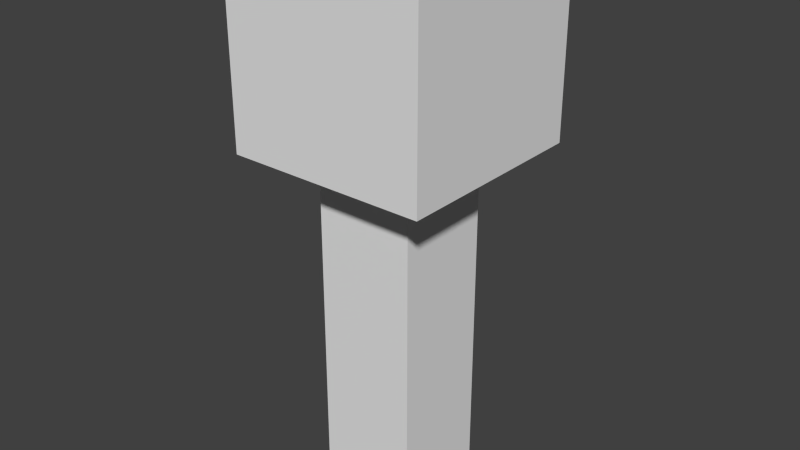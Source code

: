 # Source: torch.blend  (saved by Blender 2.67.0; exported with 4.5.12 LTS)
import bpy
from mathutils import Matrix  # noqa: F401  (used for matrix-valued properties, if any)

bpy.ops.wm.read_factory_settings(use_empty=True)
scene = bpy.context.scene
scene.name = 'Scene'

# ---- collections
col_collection_1 = bpy.data.collections.new('Collection 1'); scene.collection.children.link(col_collection_1)

# ---- materials (node trees are filled in below, after node groups)
mat_material = bpy.data.materials.new('Material')
mat_material.alpha_threshold = 0.0
mat_material.use_transparent_shadow = False
mat_material.roughness = 0.5
mat_material.line_color = (0.0, 0.0, 0.0, 1.0)

# ---- material node trees

# ---- world
world_world = bpy.data.worlds.new('World'); scene.world = world_world
world_world.color = (0.05088, 0.05088, 0.05088)
world_world.use_sun_shadow = False
world_world.sun_shadow_jitter_overblur = 0.0
world_world.cycles.sampling_method = 'MANUAL'
world_world.cycles.sample_map_resolution = 256

# ---- meshes
me_glow = bpy.data.meshes.new('glow')
me_glow.from_pydata([(-1.0, -1.0, -0.125), (-1.0, 1.0, -0.125), (1.0, 1.0, -0.125), (1.0, -1.0, -0.125), (-2.0, -2.0, 0.375), (-2.0, 2.0, 0.375), (2.0, 2.0, 0.375), (2.0, -2.0, 0.375), (-2.0, 2.0, -0.125), (-2.0, -2.0, -0.125), (2.0, 2.0, -0.125), (2.0, -2.0, -0.125)], [], [(9, 8, 1, 0), (8, 10, 2, 1), (10, 11, 3, 2), (11, 9, 0, 3), (0, 1, 2, 3), (7, 6, 5, 4), (4, 5, 8, 9), (5, 6, 10, 8), (6, 7, 11, 10), (7, 4, 9, 11)])
_uv = me_glow.uv_layers.new(name='UVMap')
_uv.uv.foreach_set('vector', [0.58, 0.0, 0.705, 0.0, 0.705, 0.5, 0.58, 0.5, 0.705, 0.5, 0.58, 0.5, 0.58, 0.0, 0.705, 0.0, 0.58, 0.0, 0.705, 0.0, 0.705, 0.5, 0.58, 0.5, 0.705, 0.5, 0.58, 0.5, 0.58, 0.0, 0.705, 0.0, 0.58, 0.0, 0.705, 0.0, 0.705, 0.125, 0.58, 0.125, 0.58, 0.5, 0.705, 0.5, 0.705, 0.625, 0.58, 0.625, 0.58, 0.5, 0.705, 0.5, 0.705, 0.625, 0.58, 0.625, 0.58, 0.5, 0.705, 0.5, 0.705, 0.625, 0.58, 0.625, 0.58, 0.5, 0.705, 0.5, 0.705, 0.625, 0.58, 0.625, 0.58, 0.5, 0.705, 0.5, 0.705, 0.625, 0.58, 0.625])
me_glow.materials.append(mat_material)
me_glow.use_remesh_preserve_volume = False
me_glow.use_remesh_preserve_attributes = False
me_glow.use_mirror_vertex_groups = False
me_glow.update()
me_torch = bpy.data.meshes.new('torch')
me_torch.from_pydata([(-1.0, -1.0, -1.0), (-1.0, 1.0, -1.0), (1.0, 1.0, -1.0), (1.0, -1.0, -1.0), (-1.0, -1.0, 0.25), (-1.0, 1.0, 0.25), (1.0, 1.0, 0.25), (1.0, -1.0, 0.25), (-1.0, 1.0, -5.96e-08), (-1.0, -1.0, -5.96e-08), (1.0, 1.0, -5.96e-08), (1.0, -1.0, -5.96e-08)], [], [(9, 8, 1, 0), (8, 10, 2, 1), (10, 11, 3, 2), (11, 9, 0, 3), (0, 1, 2, 3), (7, 6, 5, 4), (4, 5, 8, 9), (5, 6, 10, 8), (6, 7, 11, 10), (7, 4, 9, 11)])
_uv = me_torch.uv_layers.new(name='UVMap')
_uv.uv.foreach_set('vector', [0.4375, 0.0, 0.5625, 0.0, 0.5625, 0.5, 0.4375, 0.5, 0.5625, 0.5, 0.4375, 0.5, 0.4375, 0.0, 0.5625, 0.0, 0.4375, 0.0, 0.5625, 0.0, 0.5625, 0.5, 0.4375, 0.5, 0.5625, 0.5, 0.4375, 0.5, 0.4375, 0.0, 0.5625, 0.0, 0.4375, 0.0, 0.5625, 0.0, 0.5625, 0.125, 0.4375, 0.125, 0.4375, 0.5, 0.5625, 0.5, 0.5625, 0.625, 0.4375, 0.625, 0.4375, 0.5, 0.5625, 0.5, 0.5625, 0.625, 0.4375, 0.625, 0.4375, 0.5, 0.5625, 0.5, 0.5625, 0.625, 0.4375, 0.625, 0.4375, 0.5, 0.5625, 0.5, 0.5625, 0.625, 0.4375, 0.625, 0.4375, 0.5, 0.5625, 0.5, 0.5625, 0.625, 0.4375, 0.625])
me_torch.materials.append(mat_material)
me_torch.use_remesh_preserve_volume = False
me_torch.use_remesh_preserve_attributes = False
me_torch.use_mirror_vertex_groups = False
me_torch.update()

# ---- objects
ob_glow = bpy.data.objects.new('glow', me_glow)
ob_torch = bpy.data.objects.new('torch', me_torch)

# ---- transforms, parenting, visibility, modifiers, constraints
ob_glow.location = (0.0, 0.0, 0.5)
ob_glow.scale = (0.0625, 0.0625, 0.5)
ob_glow.lock_scale = (False, False, True)
ob_glow.lineart.crease_threshold = 0.0
ob_torch.location = (0.0, 0.0, 0.5)
ob_torch.scale = (0.0625, 0.0625, 0.5)
ob_torch.lineart.crease_threshold = 0.0

# ---- collection membership
col_collection_1.objects.link(ob_glow)
col_collection_1.objects.link(ob_torch)

# ---- scene / render settings (as saved in the file)
scene.frame_start = 1; scene.frame_end = 250; scene.frame_set(1)
scene.render.engine = 'BLENDER_EEVEE_NEXT'
scene.render.image_settings.color_mode = 'RGB'
scene.render.image_settings.compression = 90
scene.render.resolution_percentage = 50
scene.render.dither_intensity = 0.0
scene.cycles.use_denoising = False
scene.cycles.samples = 10
scene.cycles.sampling_pattern = 'TABULATED_SOBOL'
scene.cycles.light_sampling_threshold = 0.0
scene.cycles.use_adaptive_sampling = False
scene.cycles.use_light_tree = False
scene.cycles.blur_glossy = 0.0
scene.cycles.volume_bounces = 1
scene.cycles.pixel_filter_type = 'GAUSSIAN'
scene.cycles.sample_clamp_indirect = 0.0
scene.view_settings.view_transform = 'Standard'
bpy.context.view_layer.update()

# ---- added for rendering (the .blend has no active camera and no usable light): camera, sun
cam_auto = bpy.data.cameras.new('AutoCamera')
cam_auto.lens = 50.0
cam_auto.sensor_width = 36.0
cam_auto.clip_end = 1000.0
ob_auto_camera = bpy.data.objects.new('AutoCamera', cam_auto)
scene.collection.objects.link(ob_auto_camera)
ob_auto_camera.location = (0.715275, -0.85833, 0.91597)
ob_auto_camera.rotation_euler = (1.09748, -7.21219e-08, 0.694738)
scene.camera = ob_auto_camera
light_auto_sun = bpy.data.lights.new('AutoSun', 'SUN')
light_auto_sun.energy = 3.0
light_auto_sun.angle = 0.0523599
ob_auto_sun = bpy.data.objects.new('AutoSun', light_auto_sun)
scene.collection.objects.link(ob_auto_sun)
ob_auto_sun.rotation_euler = (0.872665, 0.174533, 0.523599)
bpy.context.view_layer.update()
